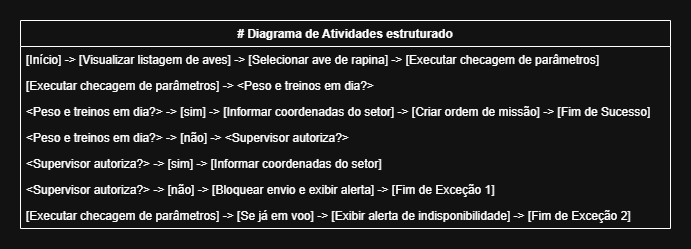

The diagram above was exported from draw.io. Its source (the exported page's mxGraphModel, read from the mxfile embedded in the PNG):
<mxGraphModel dx="1226" dy="636" grid="1" gridSize="10" guides="1" tooltips="1" connect="1" arrows="1" fold="1" page="1" pageScale="1" pageWidth="827" pageHeight="1169" math="0" shadow="0">
  <root>
    <mxCell id="0" />
    <mxCell id="1" parent="0" />
    <mxCell id="BcBbqm3ph4_mKdCrbGln-1" parent="1" style="group;connectable=0;transparentBounds=1;groupPadding=20;editIcon=1;outlineEdit=list;" value="" vertex="1">
      <mxGeometry as="geometry" />
    </mxCell>
    <mxCell id="BcBbqm3ph4_mKdCrbGln-2" parent="BcBbqm3ph4_mKdCrbGln-1" style="swimlane;fontStyle=1;childLayout=stackLayout;horizontal=1;startSize=26;horizontalStack=0;resizeParent=1;resizeParentMax=0;resizeLast=0;collapsible=1;marginBottom=0;" value="# Diagrama de Atividades estruturado" vertex="1">
      <mxGeometry height="208" width="650" x="89" y="60" as="geometry" />
    </mxCell>
    <mxCell id="BcBbqm3ph4_mKdCrbGln-3" parent="BcBbqm3ph4_mKdCrbGln-2" style="text;strokeColor=none;fillColor=none;align=left;verticalAlign=top;spacingLeft=4;spacingRight=4;overflow=hidden;rotatable=0;points=[[0,0.5],[1,0.5]];portConstraint=eastwest;" value="[Início] -&gt; [Visualizar listagem de aves] -&gt; [Selecionar ave de rapina] -&gt; [Executar checagem de parâmetros]" vertex="1">
      <mxGeometry height="26" width="650" y="26" as="geometry" />
    </mxCell>
    <mxCell id="BcBbqm3ph4_mKdCrbGln-4" parent="BcBbqm3ph4_mKdCrbGln-2" style="text;strokeColor=none;fillColor=none;align=left;verticalAlign=top;spacingLeft=4;spacingRight=4;overflow=hidden;rotatable=0;points=[[0,0.5],[1,0.5]];portConstraint=eastwest;" value="[Executar checagem de parâmetros] -&gt; &lt;Peso e treinos em dia?&gt;" vertex="1">
      <mxGeometry height="26" width="650" y="52" as="geometry" />
    </mxCell>
    <mxCell id="BcBbqm3ph4_mKdCrbGln-5" parent="BcBbqm3ph4_mKdCrbGln-2" style="text;strokeColor=none;fillColor=none;align=left;verticalAlign=top;spacingLeft=4;spacingRight=4;overflow=hidden;rotatable=0;points=[[0,0.5],[1,0.5]];portConstraint=eastwest;" value="&lt;Peso e treinos em dia?&gt; -&gt; [sim] -&gt; [Informar coordenadas do setor] -&gt; [Criar ordem de missão] -&gt; [Fim de Sucesso]" vertex="1">
      <mxGeometry height="26" width="650" y="78" as="geometry" />
    </mxCell>
    <mxCell id="BcBbqm3ph4_mKdCrbGln-6" parent="BcBbqm3ph4_mKdCrbGln-2" style="text;strokeColor=none;fillColor=none;align=left;verticalAlign=top;spacingLeft=4;spacingRight=4;overflow=hidden;rotatable=0;points=[[0,0.5],[1,0.5]];portConstraint=eastwest;" value="&lt;Peso e treinos em dia?&gt; -&gt; [não] -&gt; &lt;Supervisor autoriza?&gt;" vertex="1">
      <mxGeometry height="26" width="650" y="104" as="geometry" />
    </mxCell>
    <mxCell id="BcBbqm3ph4_mKdCrbGln-7" parent="BcBbqm3ph4_mKdCrbGln-2" style="text;strokeColor=none;fillColor=none;align=left;verticalAlign=top;spacingLeft=4;spacingRight=4;overflow=hidden;rotatable=0;points=[[0,0.5],[1,0.5]];portConstraint=eastwest;" value="&lt;Supervisor autoriza?&gt; -&gt; [sim] -&gt; [Informar coordenadas do setor]" vertex="1">
      <mxGeometry height="26" width="650" y="130" as="geometry" />
    </mxCell>
    <mxCell id="BcBbqm3ph4_mKdCrbGln-8" parent="BcBbqm3ph4_mKdCrbGln-2" style="text;strokeColor=none;fillColor=none;align=left;verticalAlign=top;spacingLeft=4;spacingRight=4;overflow=hidden;rotatable=0;points=[[0,0.5],[1,0.5]];portConstraint=eastwest;" value="&lt;Supervisor autoriza?&gt; -&gt; [não] -&gt; [Bloquear envio e exibir alerta] -&gt; [Fim de Exceção 1]" vertex="1">
      <mxGeometry height="26" width="650" y="156" as="geometry" />
    </mxCell>
    <mxCell id="BcBbqm3ph4_mKdCrbGln-9" parent="BcBbqm3ph4_mKdCrbGln-2" style="text;strokeColor=none;fillColor=none;align=left;verticalAlign=top;spacingLeft=4;spacingRight=4;overflow=hidden;rotatable=0;points=[[0,0.5],[1,0.5]];portConstraint=eastwest;" value="[Executar checagem de parâmetros] -&gt; [Se já em voo] -&gt; [Exibir alerta de indisponibilidade] -&gt; [Fim de Exceção 2]" vertex="1">
      <mxGeometry height="26" width="650" y="182" as="geometry" />
    </mxCell>
  </root>
</mxGraphModel>